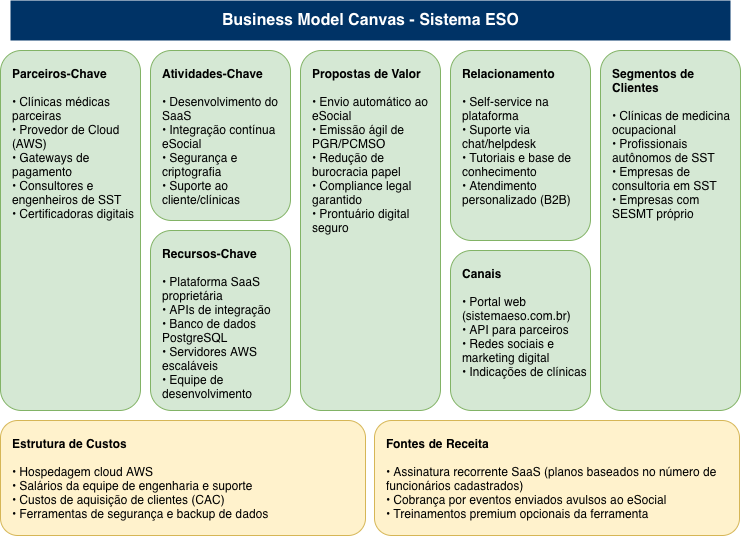

The diagram above was exported from draw.io. Its source (the exported page's mxGraphModel, read from the mxfile embedded in the PNG):
<mxGraphModel dx="1102" dy="682" grid="1" gridSize="10" guides="1" tooltips="1" connect="1" arrows="1" fold="1" page="1" pageScale="1" pageWidth="827" pageHeight="1169" math="0" shadow="0">
  <root>
    <mxCell id="0" />
    <mxCell id="1" parent="0" />
    <mxCell id="V9j554vItDxSPk45qL_O-1" parent="1" style="text;html=1;align=center;verticalAlign=middle;resizable=1;points=[];autosize=1;strokeColor=none;fillColor=light-dark(#003366,#000000);fontSize=16;fontColor=#ffffff;movable=1;rotatable=1;deletable=1;editable=1;locked=0;connectable=1;" value="&lt;b&gt;Business Model Canvas - Sistema ESO&lt;/b&gt;" vertex="1">
      <mxGeometry height="40" width="720" x="50" y="30" as="geometry" />
    </mxCell>
    <mxCell id="V9j554vItDxSPk45qL_O-2" parent="1" style="rounded=1;whiteSpace=wrap;html=1;fillColor=#d5e8d4;strokeColor=#82b366;align=left;spacingLeft=10;verticalAlign=top;spacingTop=10;" value="&lt;b&gt;Parceiros-Chave&lt;/b&gt;&lt;br/&gt;&lt;br/&gt;• Clínicas médicas parceiras&lt;br/&gt;• Provedor de Cloud (AWS)&lt;br/&gt;• Gateways de pagamento&lt;br/&gt;• Consultores e engenheiros de SST&lt;br/&gt;• Certificadoras digitais" vertex="1">
      <mxGeometry height="360" width="140" x="40" y="80" as="geometry" />
    </mxCell>
    <mxCell id="V9j554vItDxSPk45qL_O-3" parent="1" style="rounded=1;whiteSpace=wrap;html=1;fillColor=#d5e8d4;strokeColor=#82b366;align=left;spacingLeft=10;verticalAlign=top;spacingTop=10;" value="&lt;b&gt;Atividades-Chave&lt;/b&gt;&lt;br/&gt;&lt;br/&gt;• Desenvolvimento do SaaS&lt;br/&gt;• Integração contínua eSocial&lt;br/&gt;• Segurança e criptografia&lt;br/&gt;• Suporte ao cliente/clínicas" vertex="1">
      <mxGeometry height="170" width="140" x="190" y="80" as="geometry" />
    </mxCell>
    <mxCell id="V9j554vItDxSPk45qL_O-4" parent="1" style="rounded=1;whiteSpace=wrap;html=1;fillColor=#d5e8d4;strokeColor=#82b366;align=left;spacingLeft=10;verticalAlign=top;spacingTop=10;strokeWidth=1;" value="&lt;b&gt;Recursos-Chave&lt;/b&gt;&lt;br/&gt;&lt;br/&gt;• Plataforma SaaS proprietária&lt;br/&gt;• APIs de integração&lt;br/&gt;• Banco de dados PostgreSQL&lt;br/&gt;• Servidores AWS escaláveis&lt;br/&gt;• Equipe de desenvolvimento" vertex="1">
      <mxGeometry height="180" width="140" x="190" y="260" as="geometry" />
    </mxCell>
    <mxCell id="V9j554vItDxSPk45qL_O-5" parent="1" style="rounded=1;whiteSpace=wrap;html=1;fillColor=#d5e8d4;strokeColor=#82b366;align=left;spacingLeft=10;verticalAlign=top;spacingTop=10;" value="&lt;b&gt;Propostas de Valor&lt;/b&gt;&lt;br/&gt;&lt;br/&gt;• Envio automático ao eSocial&lt;br/&gt;• Emissão ágil de PGR/PCMSO&lt;br/&gt;• Redução de burocracia papel&lt;br/&gt;• Compliance legal garantido&lt;br/&gt;• Prontuário digital seguro" vertex="1">
      <mxGeometry height="360" width="140" x="340" y="80" as="geometry" />
    </mxCell>
    <mxCell id="V9j554vItDxSPk45qL_O-6" parent="1" style="rounded=1;whiteSpace=wrap;html=1;fillColor=#d5e8d4;strokeColor=#82b366;align=left;spacingLeft=10;verticalAlign=top;spacingTop=10;" value="&lt;b&gt;Relacionamento&lt;/b&gt;&lt;br/&gt;&lt;br/&gt;• Self-service na plataforma&lt;br/&gt;• Suporte via chat/helpdesk&lt;br/&gt;• Tutoriais e base de conhecimento&lt;br/&gt;• Atendimento personalizado (B2B)" vertex="1">
      <mxGeometry height="190" width="140" x="490" y="80" as="geometry" />
    </mxCell>
    <mxCell id="V9j554vItDxSPk45qL_O-7" parent="1" style="rounded=1;whiteSpace=wrap;html=1;fillColor=#d5e8d4;strokeColor=#82b366;align=left;spacingLeft=10;verticalAlign=top;spacingTop=10;" value="&lt;b&gt;Canais&lt;/b&gt;&lt;br/&gt;&lt;br/&gt;• Portal web (sistemaeso.com.br)&lt;br/&gt;• API para parceiros&lt;br/&gt;• Redes sociais e marketing digital&lt;br/&gt;• Indicações de clínicas" vertex="1">
      <mxGeometry height="160" width="140" x="490" y="280" as="geometry" />
    </mxCell>
    <mxCell id="V9j554vItDxSPk45qL_O-8" parent="1" style="rounded=1;whiteSpace=wrap;html=1;fillColor=#d5e8d4;strokeColor=#82b366;align=left;spacingLeft=10;verticalAlign=top;spacingTop=10;" value="&lt;b&gt;Segmentos de Clientes&lt;/b&gt;&lt;br/&gt;&lt;br/&gt;• Clínicas de medicina ocupacional&lt;br/&gt;• Profissionais autônomos de SST&lt;br/&gt;• Empresas de consultoria em SST&lt;br/&gt;• Empresas com SESMT próprio" vertex="1">
      <mxGeometry height="360" width="140" x="640" y="80" as="geometry" />
    </mxCell>
    <mxCell id="V9j554vItDxSPk45qL_O-9" parent="1" style="rounded=1;whiteSpace=wrap;html=1;fillColor=#fff2cc;strokeColor=#d6b656;align=left;spacingLeft=10;verticalAlign=top;spacingTop=10;" value="&lt;b&gt;Estrutura de Custos&lt;/b&gt;&lt;br/&gt;&lt;br/&gt;• Hospedagem cloud AWS&lt;br/&gt;• Salários da equipe de engenharia e suporte&lt;br/&gt;• Custos de aquisição de clientes (CAC)&lt;br/&gt;• Ferramentas de segurança e backup de dados" vertex="1">
      <mxGeometry height="115" width="365" x="40" y="450" as="geometry" />
    </mxCell>
    <mxCell id="V9j554vItDxSPk45qL_O-10" parent="1" style="rounded=1;whiteSpace=wrap;html=1;fillColor=#fff2cc;strokeColor=#d6b656;align=left;spacingLeft=10;verticalAlign=top;spacingTop=10;" value="&lt;b&gt;Fontes de Receita&lt;/b&gt;&lt;br/&gt;&lt;br/&gt;• Assinatura recorrente SaaS (planos baseados no número de funcionários cadastrados)&lt;br/&gt;• Cobrança por eventos enviados avulsos ao eSocial&lt;br/&gt;• Treinamentos premium opcionais da ferramenta" vertex="1">
      <mxGeometry height="115" width="365" x="414" y="450" as="geometry" />
    </mxCell>
  </root>
</mxGraphModel>